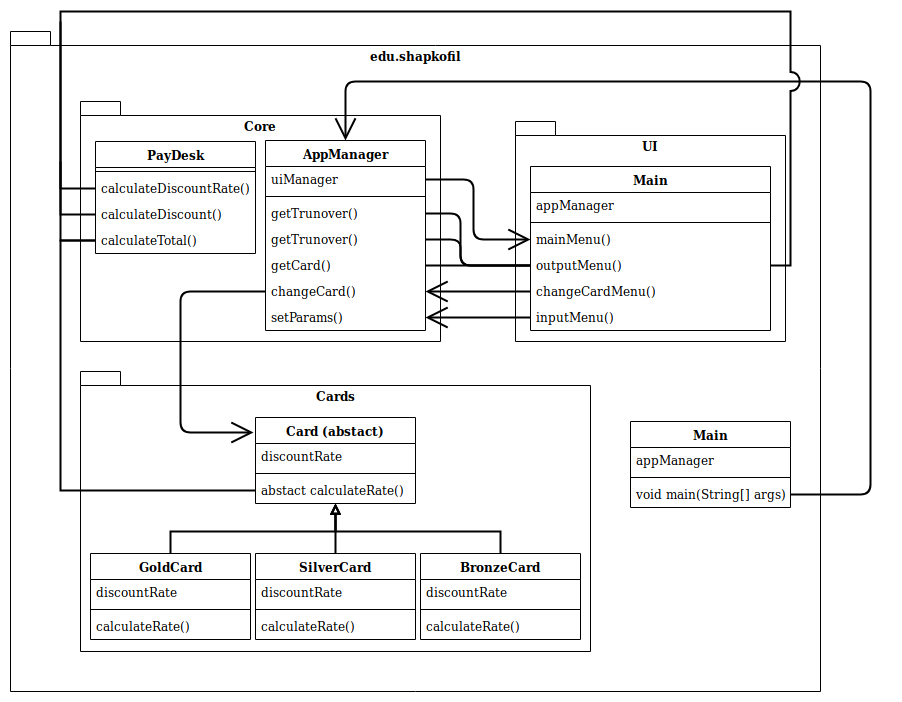

The diagram above was exported from draw.io. Its source (the exported page's mxGraphModel, read from the mxfile embedded in the PNG):
<mxGraphModel dx="1327" dy="778" grid="1" gridSize="10" guides="1" tooltips="1" connect="1" arrows="1" fold="1" page="1" pageScale="1" pageWidth="1100" pageHeight="850" math="0" shadow="0">
  <root>
    <mxCell id="0" />
    <mxCell id="1" parent="0" />
    <mxCell id="iAE90qEUA2FgwQ9CuGNO-5" value="edu.shapkofil" style="shape=folder;fontStyle=1;spacingTop=10;tabWidth=40;tabHeight=14;tabPosition=left;html=1;align=center;verticalAlign=top;" vertex="1" parent="1">
      <mxGeometry x="200" y="80" width="810" height="660" as="geometry" />
    </mxCell>
    <mxCell id="iAE90qEUA2FgwQ9CuGNO-1" value="&lt;div&gt;Core&lt;/div&gt;&lt;div&gt;&lt;br&gt;&lt;/div&gt;" style="shape=folder;fontStyle=1;spacingTop=10;tabWidth=40;tabHeight=14;tabPosition=left;html=1;align=center;verticalAlign=top;" vertex="1" parent="1">
      <mxGeometry x="270" y="150" width="360" height="240" as="geometry" />
    </mxCell>
    <mxCell id="iAE90qEUA2FgwQ9CuGNO-2" value="&lt;div&gt;Cards&lt;/div&gt;&lt;div&gt;&lt;br&gt;&lt;/div&gt;" style="shape=folder;fontStyle=1;spacingTop=10;tabWidth=40;tabHeight=14;tabPosition=left;html=1;align=center;verticalAlign=top;" vertex="1" parent="1">
      <mxGeometry x="270" y="420" width="510" height="280" as="geometry" />
    </mxCell>
    <mxCell id="iAE90qEUA2FgwQ9CuGNO-3" value="&lt;div&gt;UI&lt;/div&gt;&lt;div&gt;&lt;br&gt;&lt;/div&gt;" style="shape=folder;fontStyle=1;spacingTop=10;tabWidth=40;tabHeight=14;tabPosition=left;html=1;align=center;verticalAlign=top;" vertex="1" parent="1">
      <mxGeometry x="705" y="170" width="270" height="220" as="geometry" />
    </mxCell>
    <mxCell id="iAE90qEUA2FgwQ9CuGNO-6" value="Main" style="swimlane;fontStyle=1;align=center;verticalAlign=top;childLayout=stackLayout;horizontal=1;startSize=26;horizontalStack=0;resizeParent=1;resizeParentMax=0;resizeLast=0;collapsible=1;marginBottom=0;" vertex="1" parent="1">
      <mxGeometry x="820" y="470" width="160" height="86" as="geometry" />
    </mxCell>
    <mxCell id="iAE90qEUA2FgwQ9CuGNO-7" value="appManager" style="text;strokeColor=none;fillColor=none;align=left;verticalAlign=top;spacingLeft=4;spacingRight=4;overflow=hidden;rotatable=0;points=[[0,0.5],[1,0.5]];portConstraint=eastwest;" vertex="1" parent="iAE90qEUA2FgwQ9CuGNO-6">
      <mxGeometry y="26" width="160" height="26" as="geometry" />
    </mxCell>
    <mxCell id="iAE90qEUA2FgwQ9CuGNO-8" value="" style="line;strokeWidth=1;fillColor=none;align=left;verticalAlign=middle;spacingTop=-1;spacingLeft=3;spacingRight=3;rotatable=0;labelPosition=right;points=[];portConstraint=eastwest;" vertex="1" parent="iAE90qEUA2FgwQ9CuGNO-6">
      <mxGeometry y="52" width="160" height="8" as="geometry" />
    </mxCell>
    <mxCell id="iAE90qEUA2FgwQ9CuGNO-9" value="void main(String[] args)" style="text;strokeColor=none;fillColor=none;align=left;verticalAlign=top;spacingLeft=4;spacingRight=4;overflow=hidden;rotatable=0;points=[[0,0.5],[1,0.5]];portConstraint=eastwest;" vertex="1" parent="iAE90qEUA2FgwQ9CuGNO-6">
      <mxGeometry y="60" width="160" height="26" as="geometry" />
    </mxCell>
    <mxCell id="iAE90qEUA2FgwQ9CuGNO-10" value="AppManager" style="swimlane;fontStyle=1;align=center;verticalAlign=top;childLayout=stackLayout;horizontal=1;startSize=26;horizontalStack=0;resizeParent=1;resizeParentMax=0;resizeLast=0;collapsible=1;marginBottom=0;" vertex="1" parent="1">
      <mxGeometry x="455" y="189" width="160" height="190" as="geometry">
        <mxRectangle x="360" y="190" width="110" height="26" as="alternateBounds" />
      </mxGeometry>
    </mxCell>
    <mxCell id="iAE90qEUA2FgwQ9CuGNO-11" value="uiManager" style="text;strokeColor=none;fillColor=none;align=left;verticalAlign=top;spacingLeft=4;spacingRight=4;overflow=hidden;rotatable=0;points=[[0,0.5],[1,0.5]];portConstraint=eastwest;" vertex="1" parent="iAE90qEUA2FgwQ9CuGNO-10">
      <mxGeometry y="26" width="160" height="26" as="geometry" />
    </mxCell>
    <mxCell id="iAE90qEUA2FgwQ9CuGNO-12" value="" style="line;strokeWidth=1;fillColor=none;align=left;verticalAlign=middle;spacingTop=-1;spacingLeft=3;spacingRight=3;rotatable=0;labelPosition=right;points=[];portConstraint=eastwest;" vertex="1" parent="iAE90qEUA2FgwQ9CuGNO-10">
      <mxGeometry y="52" width="160" height="8" as="geometry" />
    </mxCell>
    <mxCell id="iAE90qEUA2FgwQ9CuGNO-15" value="getTrunover()" style="text;strokeColor=none;fillColor=none;align=left;verticalAlign=top;spacingLeft=4;spacingRight=4;overflow=hidden;rotatable=0;points=[[0,0.5],[1,0.5]];portConstraint=eastwest;" vertex="1" parent="iAE90qEUA2FgwQ9CuGNO-10">
      <mxGeometry y="60" width="160" height="26" as="geometry" />
    </mxCell>
    <mxCell id="iAE90qEUA2FgwQ9CuGNO-16" value="getTrunover()" style="text;strokeColor=none;fillColor=none;align=left;verticalAlign=top;spacingLeft=4;spacingRight=4;overflow=hidden;rotatable=0;points=[[0,0.5],[1,0.5]];portConstraint=eastwest;" vertex="1" parent="iAE90qEUA2FgwQ9CuGNO-10">
      <mxGeometry y="86" width="160" height="26" as="geometry" />
    </mxCell>
    <mxCell id="iAE90qEUA2FgwQ9CuGNO-13" value="getCard()" style="text;strokeColor=none;fillColor=none;align=left;verticalAlign=top;spacingLeft=4;spacingRight=4;overflow=hidden;rotatable=0;points=[[0,0.5],[1,0.5]];portConstraint=eastwest;" vertex="1" parent="iAE90qEUA2FgwQ9CuGNO-10">
      <mxGeometry y="112" width="160" height="26" as="geometry" />
    </mxCell>
    <mxCell id="iAE90qEUA2FgwQ9CuGNO-17" value="changeCard()" style="text;strokeColor=none;fillColor=none;align=left;verticalAlign=top;spacingLeft=4;spacingRight=4;overflow=hidden;rotatable=0;points=[[0,0.5],[1,0.5]];portConstraint=eastwest;" vertex="1" parent="iAE90qEUA2FgwQ9CuGNO-10">
      <mxGeometry y="138" width="160" height="26" as="geometry" />
    </mxCell>
    <mxCell id="iAE90qEUA2FgwQ9CuGNO-18" value="setParams()" style="text;strokeColor=none;fillColor=none;align=left;verticalAlign=top;spacingLeft=4;spacingRight=4;overflow=hidden;rotatable=0;points=[[0,0.5],[1,0.5]];portConstraint=eastwest;" vertex="1" parent="iAE90qEUA2FgwQ9CuGNO-10">
      <mxGeometry y="164" width="160" height="26" as="geometry" />
    </mxCell>
    <mxCell id="iAE90qEUA2FgwQ9CuGNO-19" value="PayDesk" style="swimlane;fontStyle=1;align=center;verticalAlign=top;childLayout=stackLayout;horizontal=1;startSize=26;horizontalStack=0;resizeParent=1;resizeParentMax=0;resizeLast=0;collapsible=1;marginBottom=0;" vertex="1" parent="1">
      <mxGeometry x="285" y="190" width="160" height="112" as="geometry">
        <mxRectangle x="360" y="190" width="110" height="26" as="alternateBounds" />
      </mxGeometry>
    </mxCell>
    <mxCell id="iAE90qEUA2FgwQ9CuGNO-21" value="" style="line;strokeWidth=1;fillColor=none;align=left;verticalAlign=middle;spacingTop=-1;spacingLeft=3;spacingRight=3;rotatable=0;labelPosition=right;points=[];portConstraint=eastwest;" vertex="1" parent="iAE90qEUA2FgwQ9CuGNO-19">
      <mxGeometry y="26" width="160" height="8" as="geometry" />
    </mxCell>
    <mxCell id="iAE90qEUA2FgwQ9CuGNO-22" value="calculateDiscountRate()" style="text;strokeColor=none;fillColor=none;align=left;verticalAlign=top;spacingLeft=4;spacingRight=4;overflow=hidden;rotatable=0;points=[[0,0.5],[1,0.5]];portConstraint=eastwest;" vertex="1" parent="iAE90qEUA2FgwQ9CuGNO-19">
      <mxGeometry y="34" width="160" height="26" as="geometry" />
    </mxCell>
    <mxCell id="iAE90qEUA2FgwQ9CuGNO-23" value="calculateDiscount()" style="text;strokeColor=none;fillColor=none;align=left;verticalAlign=top;spacingLeft=4;spacingRight=4;overflow=hidden;rotatable=0;points=[[0,0.5],[1,0.5]];portConstraint=eastwest;" vertex="1" parent="iAE90qEUA2FgwQ9CuGNO-19">
      <mxGeometry y="60" width="160" height="26" as="geometry" />
    </mxCell>
    <mxCell id="iAE90qEUA2FgwQ9CuGNO-24" value="calculateTotal()" style="text;strokeColor=none;fillColor=none;align=left;verticalAlign=top;spacingLeft=4;spacingRight=4;overflow=hidden;rotatable=0;points=[[0,0.5],[1,0.5]];portConstraint=eastwest;" vertex="1" parent="iAE90qEUA2FgwQ9CuGNO-19">
      <mxGeometry y="86" width="160" height="26" as="geometry" />
    </mxCell>
    <mxCell id="iAE90qEUA2FgwQ9CuGNO-90" style="edgeStyle=orthogonalEdgeStyle;rounded=0;jumpStyle=arc;jumpSize=9;orthogonalLoop=1;jettySize=auto;html=1;entryX=0.5;entryY=0;entryDx=0;entryDy=0;endArrow=none;endFill=0;endSize=9;strokeWidth=2;startArrow=block;startFill=0;" edge="1" parent="1" source="iAE90qEUA2FgwQ9CuGNO-31" target="iAE90qEUA2FgwQ9CuGNO-43">
      <mxGeometry relative="1" as="geometry">
        <Array as="points">
          <mxPoint x="525" y="580" />
          <mxPoint x="690" y="580" />
        </Array>
      </mxGeometry>
    </mxCell>
    <mxCell id="iAE90qEUA2FgwQ9CuGNO-91" style="edgeStyle=orthogonalEdgeStyle;rounded=0;jumpStyle=arc;jumpSize=9;orthogonalLoop=1;jettySize=auto;html=1;endArrow=none;endFill=0;endSize=9;strokeWidth=2;startArrow=block;startFill=0;" edge="1" parent="1" source="iAE90qEUA2FgwQ9CuGNO-31" target="iAE90qEUA2FgwQ9CuGNO-35">
      <mxGeometry relative="1" as="geometry">
        <Array as="points">
          <mxPoint x="525" y="580" />
          <mxPoint x="360" y="580" />
        </Array>
      </mxGeometry>
    </mxCell>
    <mxCell id="iAE90qEUA2FgwQ9CuGNO-92" style="edgeStyle=orthogonalEdgeStyle;rounded=0;jumpStyle=arc;jumpSize=9;orthogonalLoop=1;jettySize=auto;html=1;entryX=0.5;entryY=0;entryDx=0;entryDy=0;startArrow=block;startFill=0;endArrow=none;endFill=0;endSize=9;strokeWidth=2;" edge="1" parent="1" source="iAE90qEUA2FgwQ9CuGNO-31" target="iAE90qEUA2FgwQ9CuGNO-39">
      <mxGeometry relative="1" as="geometry" />
    </mxCell>
    <mxCell id="iAE90qEUA2FgwQ9CuGNO-31" value="Card (abstact)" style="swimlane;fontStyle=1;align=center;verticalAlign=top;childLayout=stackLayout;horizontal=1;startSize=26;horizontalStack=0;resizeParent=1;resizeParentMax=0;resizeLast=0;collapsible=1;marginBottom=0;" vertex="1" parent="1">
      <mxGeometry x="445" y="466" width="160" height="86" as="geometry" />
    </mxCell>
    <mxCell id="iAE90qEUA2FgwQ9CuGNO-32" value="discountRate" style="text;strokeColor=none;fillColor=none;align=left;verticalAlign=top;spacingLeft=4;spacingRight=4;overflow=hidden;rotatable=0;points=[[0,0.5],[1,0.5]];portConstraint=eastwest;" vertex="1" parent="iAE90qEUA2FgwQ9CuGNO-31">
      <mxGeometry y="26" width="160" height="26" as="geometry" />
    </mxCell>
    <mxCell id="iAE90qEUA2FgwQ9CuGNO-33" value="" style="line;strokeWidth=1;fillColor=none;align=left;verticalAlign=middle;spacingTop=-1;spacingLeft=3;spacingRight=3;rotatable=0;labelPosition=right;points=[];portConstraint=eastwest;" vertex="1" parent="iAE90qEUA2FgwQ9CuGNO-31">
      <mxGeometry y="52" width="160" height="8" as="geometry" />
    </mxCell>
    <mxCell id="iAE90qEUA2FgwQ9CuGNO-34" value="abstact calculateRate()" style="text;strokeColor=none;fillColor=none;align=left;verticalAlign=top;spacingLeft=4;spacingRight=4;overflow=hidden;rotatable=0;points=[[0,0.5],[1,0.5]];portConstraint=eastwest;" vertex="1" parent="iAE90qEUA2FgwQ9CuGNO-31">
      <mxGeometry y="60" width="160" height="26" as="geometry" />
    </mxCell>
    <mxCell id="iAE90qEUA2FgwQ9CuGNO-35" value="GoldCard" style="swimlane;fontStyle=1;align=center;verticalAlign=top;childLayout=stackLayout;horizontal=1;startSize=26;horizontalStack=0;resizeParent=1;resizeParentMax=0;resizeLast=0;collapsible=1;marginBottom=0;" vertex="1" parent="1">
      <mxGeometry x="280" y="602" width="160" height="86" as="geometry" />
    </mxCell>
    <mxCell id="iAE90qEUA2FgwQ9CuGNO-36" value="discountRate" style="text;strokeColor=none;fillColor=none;align=left;verticalAlign=top;spacingLeft=4;spacingRight=4;overflow=hidden;rotatable=0;points=[[0,0.5],[1,0.5]];portConstraint=eastwest;" vertex="1" parent="iAE90qEUA2FgwQ9CuGNO-35">
      <mxGeometry y="26" width="160" height="26" as="geometry" />
    </mxCell>
    <mxCell id="iAE90qEUA2FgwQ9CuGNO-37" value="" style="line;strokeWidth=1;fillColor=none;align=left;verticalAlign=middle;spacingTop=-1;spacingLeft=3;spacingRight=3;rotatable=0;labelPosition=right;points=[];portConstraint=eastwest;" vertex="1" parent="iAE90qEUA2FgwQ9CuGNO-35">
      <mxGeometry y="52" width="160" height="8" as="geometry" />
    </mxCell>
    <mxCell id="iAE90qEUA2FgwQ9CuGNO-38" value="calculateRate()" style="text;strokeColor=none;fillColor=none;align=left;verticalAlign=top;spacingLeft=4;spacingRight=4;overflow=hidden;rotatable=0;points=[[0,0.5],[1,0.5]];portConstraint=eastwest;" vertex="1" parent="iAE90qEUA2FgwQ9CuGNO-35">
      <mxGeometry y="60" width="160" height="26" as="geometry" />
    </mxCell>
    <mxCell id="iAE90qEUA2FgwQ9CuGNO-39" value="SilverCard" style="swimlane;fontStyle=1;align=center;verticalAlign=top;childLayout=stackLayout;horizontal=1;startSize=26;horizontalStack=0;resizeParent=1;resizeParentMax=0;resizeLast=0;collapsible=1;marginBottom=0;" vertex="1" parent="1">
      <mxGeometry x="445" y="602" width="160" height="86" as="geometry" />
    </mxCell>
    <mxCell id="iAE90qEUA2FgwQ9CuGNO-40" value="discountRate" style="text;strokeColor=none;fillColor=none;align=left;verticalAlign=top;spacingLeft=4;spacingRight=4;overflow=hidden;rotatable=0;points=[[0,0.5],[1,0.5]];portConstraint=eastwest;" vertex="1" parent="iAE90qEUA2FgwQ9CuGNO-39">
      <mxGeometry y="26" width="160" height="26" as="geometry" />
    </mxCell>
    <mxCell id="iAE90qEUA2FgwQ9CuGNO-41" value="" style="line;strokeWidth=1;fillColor=none;align=left;verticalAlign=middle;spacingTop=-1;spacingLeft=3;spacingRight=3;rotatable=0;labelPosition=right;points=[];portConstraint=eastwest;" vertex="1" parent="iAE90qEUA2FgwQ9CuGNO-39">
      <mxGeometry y="52" width="160" height="8" as="geometry" />
    </mxCell>
    <mxCell id="iAE90qEUA2FgwQ9CuGNO-42" value="calculateRate()" style="text;strokeColor=none;fillColor=none;align=left;verticalAlign=top;spacingLeft=4;spacingRight=4;overflow=hidden;rotatable=0;points=[[0,0.5],[1,0.5]];portConstraint=eastwest;" vertex="1" parent="iAE90qEUA2FgwQ9CuGNO-39">
      <mxGeometry y="60" width="160" height="26" as="geometry" />
    </mxCell>
    <mxCell id="iAE90qEUA2FgwQ9CuGNO-43" value="BronzeCard" style="swimlane;fontStyle=1;align=center;verticalAlign=top;childLayout=stackLayout;horizontal=1;startSize=26;horizontalStack=0;resizeParent=1;resizeParentMax=0;resizeLast=0;collapsible=1;marginBottom=0;" vertex="1" parent="1">
      <mxGeometry x="610" y="602" width="160" height="86" as="geometry" />
    </mxCell>
    <mxCell id="iAE90qEUA2FgwQ9CuGNO-44" value="discountRate" style="text;strokeColor=none;fillColor=none;align=left;verticalAlign=top;spacingLeft=4;spacingRight=4;overflow=hidden;rotatable=0;points=[[0,0.5],[1,0.5]];portConstraint=eastwest;" vertex="1" parent="iAE90qEUA2FgwQ9CuGNO-43">
      <mxGeometry y="26" width="160" height="26" as="geometry" />
    </mxCell>
    <mxCell id="iAE90qEUA2FgwQ9CuGNO-45" value="" style="line;strokeWidth=1;fillColor=none;align=left;verticalAlign=middle;spacingTop=-1;spacingLeft=3;spacingRight=3;rotatable=0;labelPosition=right;points=[];portConstraint=eastwest;" vertex="1" parent="iAE90qEUA2FgwQ9CuGNO-43">
      <mxGeometry y="52" width="160" height="8" as="geometry" />
    </mxCell>
    <mxCell id="iAE90qEUA2FgwQ9CuGNO-46" value="calculateRate()" style="text;strokeColor=none;fillColor=none;align=left;verticalAlign=top;spacingLeft=4;spacingRight=4;overflow=hidden;rotatable=0;points=[[0,0.5],[1,0.5]];portConstraint=eastwest;" vertex="1" parent="iAE90qEUA2FgwQ9CuGNO-43">
      <mxGeometry y="60" width="160" height="26" as="geometry" />
    </mxCell>
    <mxCell id="iAE90qEUA2FgwQ9CuGNO-64" value="Main" style="swimlane;fontStyle=1;align=center;verticalAlign=top;childLayout=stackLayout;horizontal=1;startSize=26;horizontalStack=0;resizeParent=1;resizeParentMax=0;resizeLast=0;collapsible=1;marginBottom=0;" vertex="1" parent="1">
      <mxGeometry x="720" y="215" width="240" height="164" as="geometry" />
    </mxCell>
    <mxCell id="iAE90qEUA2FgwQ9CuGNO-65" value="appManager" style="text;strokeColor=none;fillColor=none;align=left;verticalAlign=top;spacingLeft=4;spacingRight=4;overflow=hidden;rotatable=0;points=[[0,0.5],[1,0.5]];portConstraint=eastwest;" vertex="1" parent="iAE90qEUA2FgwQ9CuGNO-64">
      <mxGeometry y="26" width="240" height="26" as="geometry" />
    </mxCell>
    <mxCell id="iAE90qEUA2FgwQ9CuGNO-66" value="" style="line;strokeWidth=1;fillColor=none;align=left;verticalAlign=middle;spacingTop=-1;spacingLeft=3;spacingRight=3;rotatable=0;labelPosition=right;points=[];portConstraint=eastwest;" vertex="1" parent="iAE90qEUA2FgwQ9CuGNO-64">
      <mxGeometry y="52" width="240" height="8" as="geometry" />
    </mxCell>
    <mxCell id="iAE90qEUA2FgwQ9CuGNO-68" value="mainMenu()&#10;" style="text;strokeColor=none;fillColor=none;align=left;verticalAlign=top;spacingLeft=4;spacingRight=4;overflow=hidden;rotatable=0;points=[[0,0.5],[1,0.5]];portConstraint=eastwest;" vertex="1" parent="iAE90qEUA2FgwQ9CuGNO-64">
      <mxGeometry y="60" width="240" height="26" as="geometry" />
    </mxCell>
    <mxCell id="iAE90qEUA2FgwQ9CuGNO-70" value="outputMenu()" style="text;strokeColor=none;fillColor=none;align=left;verticalAlign=top;spacingLeft=4;spacingRight=4;overflow=hidden;rotatable=0;points=[[0,0.5],[1,0.5]];portConstraint=eastwest;" vertex="1" parent="iAE90qEUA2FgwQ9CuGNO-64">
      <mxGeometry y="86" width="240" height="26" as="geometry" />
    </mxCell>
    <mxCell id="iAE90qEUA2FgwQ9CuGNO-69" value="changeCardMenu()&#10;" style="text;strokeColor=none;fillColor=none;align=left;verticalAlign=top;spacingLeft=4;spacingRight=4;overflow=hidden;rotatable=0;points=[[0,0.5],[1,0.5]];portConstraint=eastwest;" vertex="1" parent="iAE90qEUA2FgwQ9CuGNO-64">
      <mxGeometry y="112" width="240" height="26" as="geometry" />
    </mxCell>
    <mxCell id="iAE90qEUA2FgwQ9CuGNO-71" value="inputMenu()" style="text;strokeColor=none;fillColor=none;align=left;verticalAlign=top;spacingLeft=4;spacingRight=4;overflow=hidden;rotatable=0;points=[[0,0.5],[1,0.5]];portConstraint=eastwest;" vertex="1" parent="iAE90qEUA2FgwQ9CuGNO-64">
      <mxGeometry y="138" width="240" height="26" as="geometry" />
    </mxCell>
    <mxCell id="iAE90qEUA2FgwQ9CuGNO-73" style="edgeStyle=orthogonalEdgeStyle;rounded=1;jumpStyle=arc;jumpSize=17;orthogonalLoop=1;jettySize=auto;html=1;entryX=0;entryY=0.5;entryDx=0;entryDy=0;endArrow=open;endFill=0;endSize=18;strokeWidth=2;" edge="1" parent="1" source="iAE90qEUA2FgwQ9CuGNO-11" target="iAE90qEUA2FgwQ9CuGNO-68">
      <mxGeometry relative="1" as="geometry" />
    </mxCell>
    <mxCell id="iAE90qEUA2FgwQ9CuGNO-75" style="edgeStyle=orthogonalEdgeStyle;rounded=1;jumpStyle=arc;jumpSize=17;orthogonalLoop=1;jettySize=auto;html=1;endArrow=open;endFill=0;endSize=18;strokeWidth=2;entryX=0.5;entryY=0;entryDx=0;entryDy=0;" edge="1" parent="1" source="iAE90qEUA2FgwQ9CuGNO-9" target="iAE90qEUA2FgwQ9CuGNO-10">
      <mxGeometry relative="1" as="geometry">
        <Array as="points">
          <mxPoint x="1060" y="543" />
          <mxPoint x="1060" y="130" />
          <mxPoint x="535" y="130" />
        </Array>
      </mxGeometry>
    </mxCell>
    <mxCell id="iAE90qEUA2FgwQ9CuGNO-77" style="edgeStyle=orthogonalEdgeStyle;rounded=1;jumpStyle=arc;jumpSize=17;orthogonalLoop=1;jettySize=auto;html=1;exitX=0;exitY=0.5;exitDx=0;exitDy=0;endArrow=open;endFill=0;endSize=18;strokeWidth=2;entryX=-0.012;entryY=0.174;entryDx=0;entryDy=0;entryPerimeter=0;" edge="1" parent="1" source="iAE90qEUA2FgwQ9CuGNO-17" target="iAE90qEUA2FgwQ9CuGNO-31">
      <mxGeometry relative="1" as="geometry">
        <Array as="points">
          <mxPoint x="370" y="340" />
          <mxPoint x="370" y="481" />
        </Array>
      </mxGeometry>
    </mxCell>
    <mxCell id="iAE90qEUA2FgwQ9CuGNO-78" style="edgeStyle=orthogonalEdgeStyle;rounded=1;jumpStyle=arc;jumpSize=17;orthogonalLoop=1;jettySize=auto;html=1;exitX=0;exitY=0.5;exitDx=0;exitDy=0;entryX=1;entryY=0.5;entryDx=0;entryDy=0;endArrow=open;endFill=0;endSize=18;strokeWidth=2;" edge="1" parent="1" source="iAE90qEUA2FgwQ9CuGNO-69" target="iAE90qEUA2FgwQ9CuGNO-17">
      <mxGeometry relative="1" as="geometry" />
    </mxCell>
    <mxCell id="iAE90qEUA2FgwQ9CuGNO-79" style="edgeStyle=orthogonalEdgeStyle;rounded=1;jumpStyle=arc;jumpSize=17;orthogonalLoop=1;jettySize=auto;html=1;exitX=0;exitY=0.5;exitDx=0;exitDy=0;entryX=1;entryY=0.5;entryDx=0;entryDy=0;endArrow=open;endFill=0;endSize=18;strokeWidth=2;" edge="1" parent="1" source="iAE90qEUA2FgwQ9CuGNO-71" target="iAE90qEUA2FgwQ9CuGNO-18">
      <mxGeometry relative="1" as="geometry" />
    </mxCell>
    <mxCell id="iAE90qEUA2FgwQ9CuGNO-80" style="edgeStyle=orthogonalEdgeStyle;rounded=1;jumpStyle=arc;jumpSize=17;orthogonalLoop=1;jettySize=auto;html=1;entryX=1;entryY=0.5;entryDx=0;entryDy=0;endArrow=none;endFill=0;endSize=18;strokeWidth=2;" edge="1" parent="1" source="iAE90qEUA2FgwQ9CuGNO-70" target="iAE90qEUA2FgwQ9CuGNO-15">
      <mxGeometry relative="1" as="geometry">
        <Array as="points">
          <mxPoint x="650" y="314" />
          <mxPoint x="650" y="262" />
        </Array>
      </mxGeometry>
    </mxCell>
    <mxCell id="iAE90qEUA2FgwQ9CuGNO-81" style="edgeStyle=orthogonalEdgeStyle;rounded=1;jumpStyle=arc;jumpSize=17;orthogonalLoop=1;jettySize=auto;html=1;entryX=1;entryY=0.5;entryDx=0;entryDy=0;endArrow=none;endFill=0;endSize=18;strokeWidth=2;" edge="1" parent="1" source="iAE90qEUA2FgwQ9CuGNO-70" target="iAE90qEUA2FgwQ9CuGNO-13">
      <mxGeometry relative="1" as="geometry" />
    </mxCell>
    <mxCell id="iAE90qEUA2FgwQ9CuGNO-82" style="edgeStyle=orthogonalEdgeStyle;rounded=1;jumpStyle=arc;jumpSize=17;orthogonalLoop=1;jettySize=auto;html=1;endArrow=none;endFill=0;endSize=18;strokeWidth=2;" edge="1" parent="1" source="iAE90qEUA2FgwQ9CuGNO-70" target="iAE90qEUA2FgwQ9CuGNO-16">
      <mxGeometry relative="1" as="geometry">
        <Array as="points">
          <mxPoint x="650" y="314" />
          <mxPoint x="650" y="288" />
        </Array>
      </mxGeometry>
    </mxCell>
    <mxCell id="iAE90qEUA2FgwQ9CuGNO-83" style="edgeStyle=orthogonalEdgeStyle;rounded=0;jumpStyle=arc;jumpSize=17;orthogonalLoop=1;jettySize=auto;html=1;entryX=1;entryY=0.5;entryDx=0;entryDy=0;endArrow=none;endFill=0;endSize=18;strokeWidth=2;" edge="1" parent="1" source="iAE90qEUA2FgwQ9CuGNO-22" target="iAE90qEUA2FgwQ9CuGNO-70">
      <mxGeometry relative="1" as="geometry">
        <Array as="points">
          <mxPoint x="250" y="237" />
          <mxPoint x="250" y="60" />
          <mxPoint x="980" y="60" />
          <mxPoint x="980" y="314" />
        </Array>
      </mxGeometry>
    </mxCell>
    <mxCell id="iAE90qEUA2FgwQ9CuGNO-84" style="edgeStyle=orthogonalEdgeStyle;rounded=0;jumpStyle=arc;jumpSize=17;orthogonalLoop=1;jettySize=auto;html=1;exitX=0;exitY=0.5;exitDx=0;exitDy=0;endArrow=none;endFill=0;endSize=18;strokeWidth=2;" edge="1" parent="1" source="iAE90qEUA2FgwQ9CuGNO-23">
      <mxGeometry relative="1" as="geometry">
        <mxPoint x="250" y="70" as="targetPoint" />
      </mxGeometry>
    </mxCell>
    <mxCell id="iAE90qEUA2FgwQ9CuGNO-85" style="edgeStyle=orthogonalEdgeStyle;rounded=0;jumpStyle=arc;jumpSize=17;orthogonalLoop=1;jettySize=auto;html=1;endArrow=none;endFill=0;endSize=18;strokeWidth=2;" edge="1" parent="1" source="iAE90qEUA2FgwQ9CuGNO-24">
      <mxGeometry relative="1" as="geometry">
        <mxPoint x="250" y="210" as="targetPoint" />
      </mxGeometry>
    </mxCell>
    <mxCell id="iAE90qEUA2FgwQ9CuGNO-86" style="edgeStyle=orthogonalEdgeStyle;rounded=0;jumpStyle=arc;jumpSize=9;orthogonalLoop=1;jettySize=auto;html=1;entryX=0;entryY=0.5;entryDx=0;entryDy=0;endArrow=none;endFill=0;endSize=9;strokeWidth=2;" edge="1" parent="1" source="iAE90qEUA2FgwQ9CuGNO-24" target="iAE90qEUA2FgwQ9CuGNO-34">
      <mxGeometry relative="1" as="geometry">
        <Array as="points">
          <mxPoint x="250" y="289" />
          <mxPoint x="250" y="539" />
        </Array>
      </mxGeometry>
    </mxCell>
  </root>
</mxGraphModel>